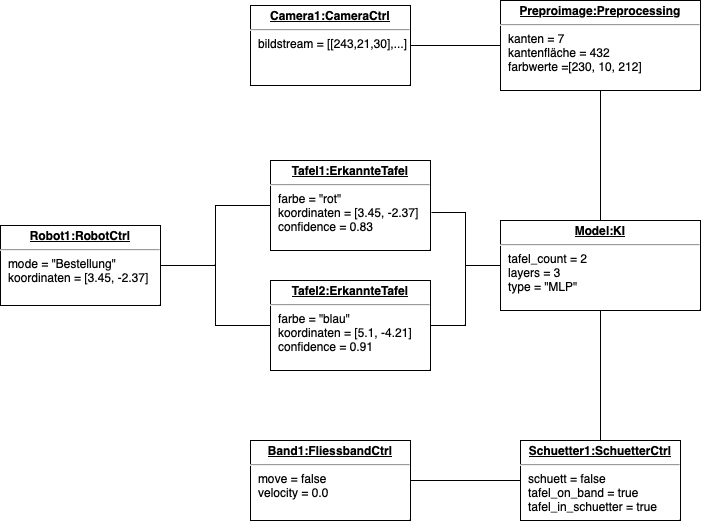

The diagram above was exported from draw.io. Its source (the exported page's mxGraphModel, read from the mxfile embedded in the PNG):
<mxGraphModel dx="1434" dy="827" grid="1" gridSize="10" guides="1" tooltips="1" connect="1" arrows="1" fold="1" page="1" pageScale="1" pageWidth="827" pageHeight="1169" math="0" shadow="0">
  <root>
    <mxCell id="WIyWlLk6GJQsqaUBKTNV-0" />
    <mxCell id="WIyWlLk6GJQsqaUBKTNV-1" parent="WIyWlLk6GJQsqaUBKTNV-0" />
    <mxCell id="R22gKQPY0yOu1PzAGXo2-4" value="&lt;p style=&quot;margin:0px;margin-top:4px;text-align:center;text-decoration:underline;&quot;&gt;&lt;b&gt;Tafel1:ErkannteTafel&lt;/b&gt;&lt;/p&gt;&lt;hr&gt;&lt;p style=&quot;margin:0px;margin-left:8px;&quot;&gt;farbe = &quot;rot&quot;&lt;br&gt;koordinaten = [3.45, -2.37]&lt;br&gt;confidence = 0.83&lt;/p&gt;" style="verticalAlign=top;align=left;overflow=fill;fontSize=12;fontFamily=Helvetica;html=1;whiteSpace=wrap;rounded=0;labelBackgroundColor=none;" vertex="1" parent="WIyWlLk6GJQsqaUBKTNV-1">
      <mxGeometry x="360" y="330" width="160" height="90" as="geometry" />
    </mxCell>
    <mxCell id="R22gKQPY0yOu1PzAGXo2-5" value="&lt;p style=&quot;margin:0px;margin-top:4px;text-align:center;text-decoration:underline;&quot;&gt;&lt;b&gt;Tafel2:ErkannteTafel&lt;/b&gt;&lt;/p&gt;&lt;hr&gt;&lt;p style=&quot;margin:0px;margin-left:8px;&quot;&gt;farbe = &quot;blau&quot;&lt;br&gt;koordinaten = [5.1, -4.21]&lt;br&gt;confidence = 0.91&lt;/p&gt;" style="verticalAlign=top;align=left;overflow=fill;fontSize=12;fontFamily=Helvetica;html=1;whiteSpace=wrap;rounded=0;labelBackgroundColor=none;" vertex="1" parent="WIyWlLk6GJQsqaUBKTNV-1">
      <mxGeometry x="360" y="450" width="160" height="90" as="geometry" />
    </mxCell>
    <mxCell id="R22gKQPY0yOu1PzAGXo2-13" value="" style="edgeStyle=orthogonalEdgeStyle;rounded=0;orthogonalLoop=1;jettySize=auto;html=1;endArrow=none;endFill=0;labelBackgroundColor=none;fontColor=default;" edge="1" parent="WIyWlLk6GJQsqaUBKTNV-1" source="R22gKQPY0yOu1PzAGXo2-7" target="R22gKQPY0yOu1PzAGXo2-8">
      <mxGeometry relative="1" as="geometry" />
    </mxCell>
    <mxCell id="R22gKQPY0yOu1PzAGXo2-7" value="&lt;p style=&quot;margin:0px;margin-top:4px;text-align:center;text-decoration:underline;&quot;&gt;&lt;b&gt;Preproimage:Preprocessing&lt;/b&gt;&lt;/p&gt;&lt;hr&gt;&lt;p style=&quot;margin:0px;margin-left:8px;&quot;&gt;kanten = 7&lt;br&gt;kantenfläche = 432&lt;br&gt;farbwerte =[230, 10, 212]&lt;/p&gt;&lt;p style=&quot;margin:0px;margin-left:8px;&quot;&gt;&lt;br&gt;&lt;/p&gt;" style="verticalAlign=top;align=left;overflow=fill;fontSize=12;fontFamily=Helvetica;html=1;whiteSpace=wrap;rounded=0;labelBackgroundColor=none;" vertex="1" parent="WIyWlLk6GJQsqaUBKTNV-1">
      <mxGeometry x="590" y="170" width="200" height="90" as="geometry" />
    </mxCell>
    <mxCell id="R22gKQPY0yOu1PzAGXo2-11" style="edgeStyle=orthogonalEdgeStyle;rounded=0;orthogonalLoop=1;jettySize=auto;html=1;entryX=1;entryY=0.5;entryDx=0;entryDy=0;endArrow=none;endFill=0;labelBackgroundColor=none;fontColor=default;" edge="1" parent="WIyWlLk6GJQsqaUBKTNV-1" source="R22gKQPY0yOu1PzAGXo2-8" target="R22gKQPY0yOu1PzAGXo2-5">
      <mxGeometry relative="1" as="geometry" />
    </mxCell>
    <mxCell id="R22gKQPY0yOu1PzAGXo2-12" style="edgeStyle=orthogonalEdgeStyle;rounded=0;orthogonalLoop=1;jettySize=auto;html=1;entryX=1.006;entryY=0.578;entryDx=0;entryDy=0;entryPerimeter=0;endArrow=none;endFill=0;labelBackgroundColor=none;fontColor=default;" edge="1" parent="WIyWlLk6GJQsqaUBKTNV-1" source="R22gKQPY0yOu1PzAGXo2-8" target="R22gKQPY0yOu1PzAGXo2-4">
      <mxGeometry relative="1" as="geometry" />
    </mxCell>
    <mxCell id="R22gKQPY0yOu1PzAGXo2-8" value="&lt;p style=&quot;margin:0px;margin-top:4px;text-align:center;text-decoration:underline;&quot;&gt;&lt;b&gt;Model:KI&lt;/b&gt;&lt;/p&gt;&lt;hr&gt;&lt;p style=&quot;margin:0px;margin-left:8px;&quot;&gt;tafel_count = 2&lt;br&gt;layers = 3&lt;/p&gt;&lt;p style=&quot;margin:0px;margin-left:8px;&quot;&gt;type = &quot;MLP&quot;&lt;/p&gt;&lt;p style=&quot;margin:0px;margin-left:8px;&quot;&gt;&lt;br&gt;&lt;/p&gt;&lt;p style=&quot;margin:0px;margin-left:8px;&quot;&gt;&lt;br&gt;&lt;/p&gt;" style="verticalAlign=top;align=left;overflow=fill;fontSize=12;fontFamily=Helvetica;html=1;whiteSpace=wrap;rounded=0;labelBackgroundColor=none;" vertex="1" parent="WIyWlLk6GJQsqaUBKTNV-1">
      <mxGeometry x="590" y="390" width="200" height="90" as="geometry" />
    </mxCell>
    <mxCell id="R22gKQPY0yOu1PzAGXo2-15" style="edgeStyle=orthogonalEdgeStyle;rounded=0;orthogonalLoop=1;jettySize=auto;html=1;entryX=0;entryY=0.5;entryDx=0;entryDy=0;endArrow=none;endFill=0;labelBackgroundColor=none;fontColor=default;" edge="1" parent="WIyWlLk6GJQsqaUBKTNV-1" source="R22gKQPY0yOu1PzAGXo2-14" target="R22gKQPY0yOu1PzAGXo2-4">
      <mxGeometry relative="1" as="geometry" />
    </mxCell>
    <mxCell id="R22gKQPY0yOu1PzAGXo2-16" style="edgeStyle=orthogonalEdgeStyle;rounded=0;orthogonalLoop=1;jettySize=auto;html=1;entryX=0;entryY=0.5;entryDx=0;entryDy=0;endArrow=none;endFill=0;labelBackgroundColor=none;fontColor=default;" edge="1" parent="WIyWlLk6GJQsqaUBKTNV-1" source="R22gKQPY0yOu1PzAGXo2-14" target="R22gKQPY0yOu1PzAGXo2-5">
      <mxGeometry relative="1" as="geometry" />
    </mxCell>
    <mxCell id="R22gKQPY0yOu1PzAGXo2-14" value="&lt;p style=&quot;margin:0px;margin-top:4px;text-align:center;text-decoration:underline;&quot;&gt;&lt;b&gt;Robot1:RobotCtrl&lt;/b&gt;&lt;/p&gt;&lt;hr&gt;&lt;p style=&quot;margin:0px;margin-left:8px;&quot;&gt;mode = &quot;Bestellung&quot;&lt;br&gt;koordinaten = [3.45, -2.37]&lt;br&gt;&lt;/p&gt;" style="verticalAlign=top;align=left;overflow=fill;fontSize=12;fontFamily=Helvetica;html=1;whiteSpace=wrap;rounded=0;labelBackgroundColor=none;" vertex="1" parent="WIyWlLk6GJQsqaUBKTNV-1">
      <mxGeometry x="90" y="395" width="160" height="80" as="geometry" />
    </mxCell>
    <mxCell id="R22gKQPY0yOu1PzAGXo2-18" style="edgeStyle=orthogonalEdgeStyle;rounded=0;orthogonalLoop=1;jettySize=auto;html=1;entryX=0;entryY=0.5;entryDx=0;entryDy=0;endArrow=none;endFill=0;labelBackgroundColor=none;fontColor=default;" edge="1" parent="WIyWlLk6GJQsqaUBKTNV-1" source="R22gKQPY0yOu1PzAGXo2-17" target="R22gKQPY0yOu1PzAGXo2-7">
      <mxGeometry relative="1" as="geometry" />
    </mxCell>
    <mxCell id="R22gKQPY0yOu1PzAGXo2-17" value="&lt;p style=&quot;margin:0px;margin-top:4px;text-align:center;text-decoration:underline;&quot;&gt;&lt;b&gt;Camera1:CameraCtrl&lt;/b&gt;&lt;/p&gt;&lt;hr&gt;&lt;p style=&quot;margin:0px;margin-left:8px;&quot;&gt;bildstream = [[243,21,30],...]&lt;br&gt;&lt;/p&gt;" style="verticalAlign=top;align=left;overflow=fill;fontSize=12;fontFamily=Helvetica;html=1;whiteSpace=wrap;rounded=0;labelBackgroundColor=none;" vertex="1" parent="WIyWlLk6GJQsqaUBKTNV-1">
      <mxGeometry x="340" y="175" width="160" height="80" as="geometry" />
    </mxCell>
    <mxCell id="R22gKQPY0yOu1PzAGXo2-21" style="edgeStyle=orthogonalEdgeStyle;rounded=0;orthogonalLoop=1;jettySize=auto;html=1;entryX=0;entryY=0.5;entryDx=0;entryDy=0;endArrow=none;endFill=0;labelBackgroundColor=none;fontColor=default;" edge="1" parent="WIyWlLk6GJQsqaUBKTNV-1" source="R22gKQPY0yOu1PzAGXo2-19" target="R22gKQPY0yOu1PzAGXo2-20">
      <mxGeometry relative="1" as="geometry" />
    </mxCell>
    <mxCell id="R22gKQPY0yOu1PzAGXo2-19" value="&lt;p style=&quot;margin:0px;margin-top:4px;text-align:center;text-decoration:underline;&quot;&gt;&lt;b&gt;Band1:FliessbandCtrl&lt;/b&gt;&lt;/p&gt;&lt;hr&gt;&lt;p style=&quot;margin:0px;margin-left:8px;&quot;&gt;move = false&lt;br&gt;&lt;/p&gt;&lt;p style=&quot;margin:0px;margin-left:8px;&quot;&gt;velocity = 0.0&lt;/p&gt;" style="verticalAlign=top;align=left;overflow=fill;fontSize=12;fontFamily=Helvetica;html=1;whiteSpace=wrap;rounded=0;labelBackgroundColor=none;" vertex="1" parent="WIyWlLk6GJQsqaUBKTNV-1">
      <mxGeometry x="340" y="610" width="160" height="80" as="geometry" />
    </mxCell>
    <mxCell id="R22gKQPY0yOu1PzAGXo2-22" style="edgeStyle=orthogonalEdgeStyle;rounded=0;orthogonalLoop=1;jettySize=auto;html=1;entryX=0.5;entryY=1;entryDx=0;entryDy=0;endArrow=none;endFill=0;labelBackgroundColor=none;fontColor=default;" edge="1" parent="WIyWlLk6GJQsqaUBKTNV-1" source="R22gKQPY0yOu1PzAGXo2-20" target="R22gKQPY0yOu1PzAGXo2-8">
      <mxGeometry relative="1" as="geometry" />
    </mxCell>
    <mxCell id="R22gKQPY0yOu1PzAGXo2-20" value="&lt;p style=&quot;margin:0px;margin-top:4px;text-align:center;text-decoration:underline;&quot;&gt;&lt;b&gt;Schuetter1:SchuetterCtrl&lt;/b&gt;&lt;/p&gt;&lt;hr&gt;&lt;p style=&quot;margin:0px;margin-left:8px;&quot;&gt;schuett = false&lt;br&gt;&lt;/p&gt;&lt;p style=&quot;margin:0px;margin-left:8px;&quot;&gt;tafel_on_band = true&lt;/p&gt;&lt;p style=&quot;margin:0px;margin-left:8px;&quot;&gt;tafel_in_schuetter = true&lt;/p&gt;" style="verticalAlign=top;align=left;overflow=fill;fontSize=12;fontFamily=Helvetica;html=1;whiteSpace=wrap;rounded=0;labelBackgroundColor=none;" vertex="1" parent="WIyWlLk6GJQsqaUBKTNV-1">
      <mxGeometry x="610" y="610" width="160" height="80" as="geometry" />
    </mxCell>
  </root>
</mxGraphModel>